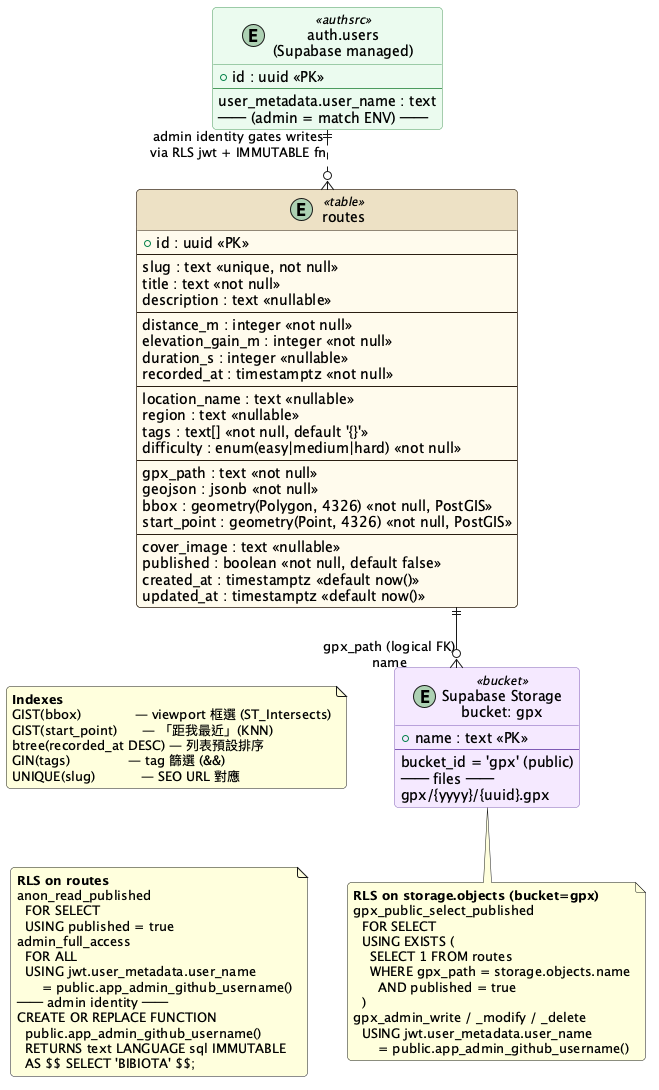

The diagram above was rendered by PlantUML. Its source (embedded in the PNG):
@startuml 02-er-routes-schema
' wave-c-supabase-rls-auth — routes table schema (ER Diagram)
' Source of truth: openspec/changes/wave-c-supabase-rls-auth/design.md §3
'                  + docs/data-model.md §routes table

skinparam shadowing false
skinparam roundCorner 8
skinparam defaultFontName "Sans-Serif"
skinparam linetype ortho
skinparam ranksep 60
skinparam nodesep 40

skinparam class {
  BackgroundColor<<table>>    #FFFAEC
  BorderColor<<table>>        #2A1F12
  HeaderBackgroundColor<<table>> #ECE0C4
  BackgroundColor<<bucket>>   #F4E8FF
  BorderColor<<bucket>>       #7E5AB4
  BackgroundColor<<authsrc>>  #EAFBEE
  BorderColor<<authsrc>>      #4C9A5E
  BackgroundColor<<index>>    #F8F1E0
  BorderColor<<index>>        #6B5638
  BackgroundColor<<rls>>      #FFF1E0
  BorderColor<<rls>>          #C68A3E
}

' ── Main entity ──────────────────────────────────
entity "routes" as routes <<table>> {
  + id : uuid <<PK>>
  --
  slug : text <<unique, not null>>
  title : text <<not null>>
  description : text <<nullable>>
  --
  distance_m : integer <<not null>>
  elevation_gain_m : integer <<not null>>
  duration_s : integer <<nullable>>
  recorded_at : timestamptz <<not null>>
  --
  location_name : text <<nullable>>
  region : text <<nullable>>
  tags : text[] <<not null, default '{}'>>
  difficulty : enum(easy|medium|hard) <<not null>>
  --
  gpx_path : text <<not null>>
  geojson : jsonb <<not null>>
  bbox : geometry(Polygon, 4326) <<not null, PostGIS>>
  start_point : geometry(Point, 4326) <<not null, PostGIS>>
  --
  cover_image : text <<nullable>>
  published : boolean <<not null, default false>>
  created_at : timestamptz <<default now()>>
  updated_at : timestamptz <<default now()>>
}

' ── Indexes ──────────────────────────────────────
note as routes_indexes <<index>>
  **Indexes**
  GIST(bbox)             — viewport 框選 (ST_Intersects)
  GIST(start_point)      — 「距我最近」(KNN)
  btree(recorded_at DESC) — 列表預設排序
  GIN(tags)              — tag 篩選 (&&)
  UNIQUE(slug)           — SEO URL 對應
end note

' ── RLS policies ─────────────────────────────────
note as routes_rls <<rls>>
  **RLS on routes**
  anon_read_published
    FOR SELECT
    USING published = true
  admin_full_access
    FOR ALL
    USING jwt.user_metadata.user_name
        = public.app_admin_github_username()
  ── admin identity ──
  CREATE OR REPLACE FUNCTION
    public.app_admin_github_username()
    RETURNS text LANGUAGE sql IMMUTABLE
    AS $$ SELECT 'BIBIOTA' $$;
end note

' ── External entities (logical relations) ────────
entity "Supabase Storage\nbucket: gpx" as gpx <<bucket>> {
  + name : text <<PK>>
  --
  bucket_id = 'gpx' (public)
  ── files ──
  gpx/{yyyy}/{uuid}.gpx
}

note as gpx_rls <<rls>>
  **RLS on storage.objects (bucket=gpx)**
  gpx_public_select_published
    FOR SELECT
    USING EXISTS (
      SELECT 1 FROM routes
      WHERE gpx_path = storage.objects.name
        AND published = true
    )
  gpx_admin_write / _modify / _delete
    USING jwt.user_metadata.user_name
        = public.app_admin_github_username()
end note

entity "auth.users\n(Supabase managed)" as users <<authsrc>> {
  + id : uuid <<PK>>
  --
  user_metadata.user_name : text
  ── (admin = match ENV) ──
}

' ── Relationships ────────────────────────────────
routes ||--o{ gpx : "gpx_path (logical FK)\nname"
users  ||..o{ routes : "admin identity gates writes\nvia RLS jwt + IMMUTABLE fn"

' Layout hints
routes -[hidden]down- routes_indexes
routes_indexes -[hidden]down- routes_rls
gpx -[hidden]down- gpx_rls

@enduml